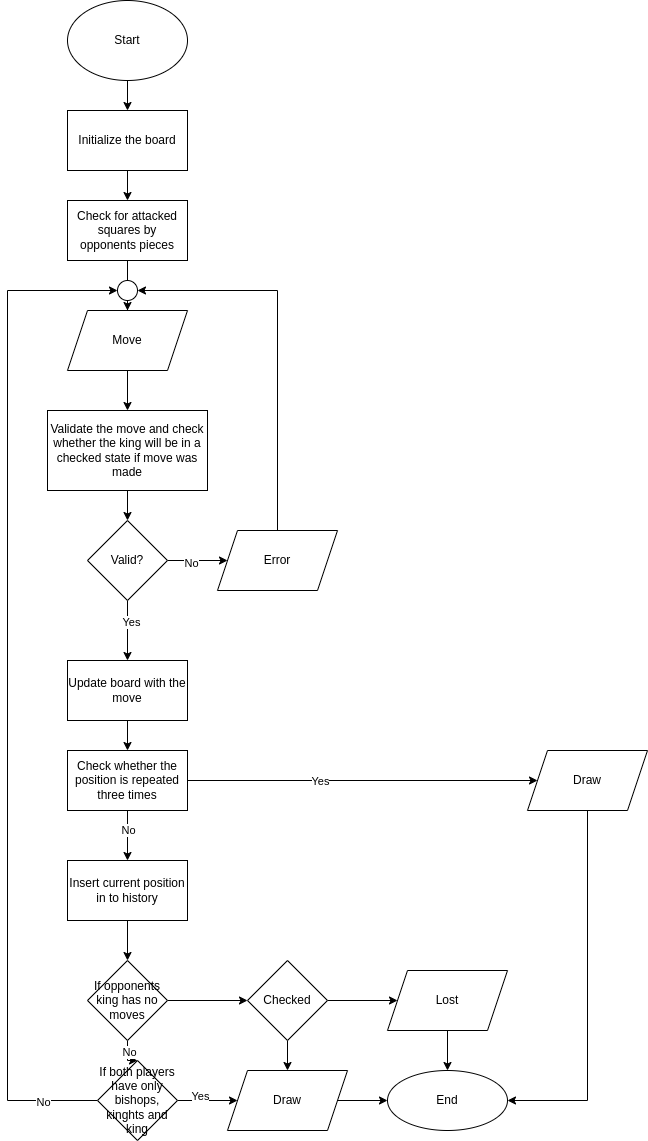

The diagram above was exported from draw.io. Its source (the exported page's mxGraphModel, read from the mxfile embedded in the PNG):
<mxGraphModel dx="880" dy="523" grid="1" gridSize="10" guides="1" tooltips="1" connect="1" arrows="1" fold="1" page="1" pageScale="1" pageWidth="850" pageHeight="1100" math="0" shadow="0">
  <root>
    <mxCell id="0" />
    <mxCell id="1" parent="0" />
    <mxCell id="TShw4HjHtUBgSH79GlFN-3" value="" style="edgeStyle=orthogonalEdgeStyle;rounded=0;orthogonalLoop=1;jettySize=auto;html=1;" parent="1" source="TShw4HjHtUBgSH79GlFN-1" target="TShw4HjHtUBgSH79GlFN-2" edge="1">
      <mxGeometry relative="1" as="geometry" />
    </mxCell>
    <mxCell id="TShw4HjHtUBgSH79GlFN-1" value="Start" style="ellipse;whiteSpace=wrap;html=1;" parent="1" vertex="1">
      <mxGeometry x="380" y="10" width="120" height="80" as="geometry" />
    </mxCell>
    <mxCell id="TShw4HjHtUBgSH79GlFN-5" value="" style="edgeStyle=orthogonalEdgeStyle;rounded=0;orthogonalLoop=1;jettySize=auto;html=1;" parent="1" source="TShw4HjHtUBgSH79GlFN-2" target="TShw4HjHtUBgSH79GlFN-4" edge="1">
      <mxGeometry relative="1" as="geometry" />
    </mxCell>
    <mxCell id="TShw4HjHtUBgSH79GlFN-2" value="Initialize the board" style="rounded=0;whiteSpace=wrap;html=1;" parent="1" vertex="1">
      <mxGeometry x="380" y="120" width="120" height="60" as="geometry" />
    </mxCell>
    <mxCell id="TShw4HjHtUBgSH79GlFN-7" value="" style="edgeStyle=orthogonalEdgeStyle;rounded=0;orthogonalLoop=1;jettySize=auto;html=1;startArrow=none;" parent="1" source="TShw4HjHtUBgSH79GlFN-18" target="TShw4HjHtUBgSH79GlFN-6" edge="1">
      <mxGeometry relative="1" as="geometry" />
    </mxCell>
    <mxCell id="TShw4HjHtUBgSH79GlFN-4" value="Check for attacked squares by opponents pieces" style="rounded=0;whiteSpace=wrap;html=1;" parent="1" vertex="1">
      <mxGeometry x="380" y="210" width="120" height="60" as="geometry" />
    </mxCell>
    <mxCell id="TShw4HjHtUBgSH79GlFN-9" value="" style="edgeStyle=orthogonalEdgeStyle;rounded=0;orthogonalLoop=1;jettySize=auto;html=1;" parent="1" source="TShw4HjHtUBgSH79GlFN-6" target="TShw4HjHtUBgSH79GlFN-8" edge="1">
      <mxGeometry relative="1" as="geometry" />
    </mxCell>
    <mxCell id="TShw4HjHtUBgSH79GlFN-6" value="Move" style="shape=parallelogram;perimeter=parallelogramPerimeter;whiteSpace=wrap;html=1;fixedSize=1;" parent="1" vertex="1">
      <mxGeometry x="380" y="320" width="120" height="60" as="geometry" />
    </mxCell>
    <mxCell id="TShw4HjHtUBgSH79GlFN-11" value="" style="edgeStyle=orthogonalEdgeStyle;rounded=0;orthogonalLoop=1;jettySize=auto;html=1;" parent="1" source="TShw4HjHtUBgSH79GlFN-8" target="TShw4HjHtUBgSH79GlFN-10" edge="1">
      <mxGeometry relative="1" as="geometry" />
    </mxCell>
    <mxCell id="TShw4HjHtUBgSH79GlFN-8" value="Validate the move and check whether the king will be in a checked state if move was made" style="rounded=0;whiteSpace=wrap;html=1;" parent="1" vertex="1">
      <mxGeometry x="360" y="420" width="160" height="80" as="geometry" />
    </mxCell>
    <mxCell id="TShw4HjHtUBgSH79GlFN-15" value="" style="edgeStyle=orthogonalEdgeStyle;rounded=0;orthogonalLoop=1;jettySize=auto;html=1;" parent="1" source="TShw4HjHtUBgSH79GlFN-10" target="TShw4HjHtUBgSH79GlFN-14" edge="1">
      <mxGeometry relative="1" as="geometry" />
    </mxCell>
    <mxCell id="TShw4HjHtUBgSH79GlFN-16" value="Yes" style="edgeLabel;html=1;align=center;verticalAlign=middle;resizable=0;points=[];" parent="TShw4HjHtUBgSH79GlFN-15" connectable="0" vertex="1">
      <mxGeometry x="-0.2889" y="3" relative="1" as="geometry">
        <mxPoint as="offset" />
      </mxGeometry>
    </mxCell>
    <mxCell id="TShw4HjHtUBgSH79GlFN-24" value="" style="edgeStyle=orthogonalEdgeStyle;rounded=0;orthogonalLoop=1;jettySize=auto;html=1;" parent="1" source="TShw4HjHtUBgSH79GlFN-10" target="TShw4HjHtUBgSH79GlFN-21" edge="1">
      <mxGeometry relative="1" as="geometry" />
    </mxCell>
    <mxCell id="TShw4HjHtUBgSH79GlFN-26" value="No" style="edgeLabel;html=1;align=center;verticalAlign=middle;resizable=0;points=[];" parent="TShw4HjHtUBgSH79GlFN-24" connectable="0" vertex="1">
      <mxGeometry x="-0.2235" y="-2" relative="1" as="geometry">
        <mxPoint as="offset" />
      </mxGeometry>
    </mxCell>
    <mxCell id="TShw4HjHtUBgSH79GlFN-10" value="Valid?" style="rhombus;whiteSpace=wrap;html=1;" parent="1" vertex="1">
      <mxGeometry x="400" y="530" width="80" height="80" as="geometry" />
    </mxCell>
    <mxCell id="TShw4HjHtUBgSH79GlFN-28" value="" style="edgeStyle=orthogonalEdgeStyle;rounded=0;orthogonalLoop=1;jettySize=auto;html=1;" parent="1" source="TShw4HjHtUBgSH79GlFN-14" target="TShw4HjHtUBgSH79GlFN-27" edge="1">
      <mxGeometry relative="1" as="geometry" />
    </mxCell>
    <mxCell id="TShw4HjHtUBgSH79GlFN-14" value="Update board with the move" style="whiteSpace=wrap;html=1;" parent="1" vertex="1">
      <mxGeometry x="380" y="670" width="120" height="60" as="geometry" />
    </mxCell>
    <mxCell id="TShw4HjHtUBgSH79GlFN-17" value="" style="endArrow=classic;html=1;rounded=0;entryX=0;entryY=0.5;entryDx=0;entryDy=0;exitX=0;exitY=0.5;exitDx=0;exitDy=0;" parent="1" source="TShw4HjHtUBgSH79GlFN-45" target="TShw4HjHtUBgSH79GlFN-18" edge="1">
      <mxGeometry width="50" height="50" relative="1" as="geometry">
        <mxPoint x="330" y="750" as="sourcePoint" />
        <mxPoint x="410" y="280" as="targetPoint" />
        <Array as="points">
          <mxPoint x="320" y="1110" />
          <mxPoint x="320" y="300" />
        </Array>
      </mxGeometry>
    </mxCell>
    <mxCell id="TShw4HjHtUBgSH79GlFN-49" value="No" style="edgeLabel;html=1;align=center;verticalAlign=middle;resizable=0;points=[];" parent="TShw4HjHtUBgSH79GlFN-17" connectable="0" vertex="1">
      <mxGeometry x="-0.892" y="1" relative="1" as="geometry">
        <mxPoint as="offset" />
      </mxGeometry>
    </mxCell>
    <mxCell id="TShw4HjHtUBgSH79GlFN-18" value="" style="ellipse;whiteSpace=wrap;html=1;aspect=fixed;" parent="1" vertex="1">
      <mxGeometry x="430" y="290" width="20" height="20" as="geometry" />
    </mxCell>
    <mxCell id="TShw4HjHtUBgSH79GlFN-19" value="" style="edgeStyle=orthogonalEdgeStyle;rounded=0;orthogonalLoop=1;jettySize=auto;html=1;endArrow=none;" parent="1" source="TShw4HjHtUBgSH79GlFN-4" target="TShw4HjHtUBgSH79GlFN-18" edge="1">
      <mxGeometry relative="1" as="geometry">
        <mxPoint x="440" y="270" as="sourcePoint" />
        <mxPoint x="440" y="310" as="targetPoint" />
      </mxGeometry>
    </mxCell>
    <mxCell id="TShw4HjHtUBgSH79GlFN-21" value="Error" style="shape=parallelogram;perimeter=parallelogramPerimeter;whiteSpace=wrap;html=1;fixedSize=1;" parent="1" vertex="1">
      <mxGeometry x="530" y="540" width="120" height="60" as="geometry" />
    </mxCell>
    <mxCell id="TShw4HjHtUBgSH79GlFN-23" value="" style="endArrow=classic;html=1;rounded=0;exitX=0.5;exitY=0;exitDx=0;exitDy=0;entryX=1;entryY=0.5;entryDx=0;entryDy=0;" parent="1" source="TShw4HjHtUBgSH79GlFN-21" target="TShw4HjHtUBgSH79GlFN-18" edge="1">
      <mxGeometry width="50" height="50" relative="1" as="geometry">
        <mxPoint x="500" y="400" as="sourcePoint" />
        <mxPoint x="550" y="350" as="targetPoint" />
        <Array as="points">
          <mxPoint x="590" y="300" />
        </Array>
      </mxGeometry>
    </mxCell>
    <mxCell id="TShw4HjHtUBgSH79GlFN-30" value="" style="edgeStyle=orthogonalEdgeStyle;rounded=0;orthogonalLoop=1;jettySize=auto;html=1;" parent="1" source="TShw4HjHtUBgSH79GlFN-27" target="TShw4HjHtUBgSH79GlFN-29" edge="1">
      <mxGeometry relative="1" as="geometry" />
    </mxCell>
    <mxCell id="TShw4HjHtUBgSH79GlFN-31" value="Yes" style="edgeLabel;html=1;align=center;verticalAlign=middle;resizable=0;points=[];" parent="TShw4HjHtUBgSH79GlFN-30" connectable="0" vertex="1">
      <mxGeometry x="-0.2444" relative="1" as="geometry">
        <mxPoint as="offset" />
      </mxGeometry>
    </mxCell>
    <mxCell id="TShw4HjHtUBgSH79GlFN-33" value="" style="edgeStyle=orthogonalEdgeStyle;rounded=0;orthogonalLoop=1;jettySize=auto;html=1;" parent="1" source="TShw4HjHtUBgSH79GlFN-27" target="TShw4HjHtUBgSH79GlFN-32" edge="1">
      <mxGeometry relative="1" as="geometry" />
    </mxCell>
    <mxCell id="TShw4HjHtUBgSH79GlFN-34" value="No" style="edgeLabel;html=1;align=center;verticalAlign=middle;resizable=0;points=[];" parent="TShw4HjHtUBgSH79GlFN-33" connectable="0" vertex="1">
      <mxGeometry x="-0.25" relative="1" as="geometry">
        <mxPoint as="offset" />
      </mxGeometry>
    </mxCell>
    <mxCell id="TShw4HjHtUBgSH79GlFN-27" value="Check whether the position is repeated three times" style="whiteSpace=wrap;html=1;" parent="1" vertex="1">
      <mxGeometry x="380" y="760" width="120" height="60" as="geometry" />
    </mxCell>
    <mxCell id="TShw4HjHtUBgSH79GlFN-29" value="Draw" style="shape=parallelogram;perimeter=parallelogramPerimeter;whiteSpace=wrap;html=1;fixedSize=1;" parent="1" vertex="1">
      <mxGeometry x="840" y="760" width="120" height="60" as="geometry" />
    </mxCell>
    <mxCell id="TShw4HjHtUBgSH79GlFN-36" value="" style="edgeStyle=orthogonalEdgeStyle;rounded=0;orthogonalLoop=1;jettySize=auto;html=1;" parent="1" source="TShw4HjHtUBgSH79GlFN-32" target="TShw4HjHtUBgSH79GlFN-35" edge="1">
      <mxGeometry relative="1" as="geometry" />
    </mxCell>
    <mxCell id="TShw4HjHtUBgSH79GlFN-32" value="Insert current position in to history" style="whiteSpace=wrap;html=1;" parent="1" vertex="1">
      <mxGeometry x="380" y="870" width="120" height="60" as="geometry" />
    </mxCell>
    <mxCell id="TShw4HjHtUBgSH79GlFN-38" value="" style="edgeStyle=orthogonalEdgeStyle;rounded=0;orthogonalLoop=1;jettySize=auto;html=1;" parent="1" source="TShw4HjHtUBgSH79GlFN-35" target="TShw4HjHtUBgSH79GlFN-37" edge="1">
      <mxGeometry relative="1" as="geometry" />
    </mxCell>
    <mxCell id="TShw4HjHtUBgSH79GlFN-46" value="" style="edgeStyle=orthogonalEdgeStyle;rounded=0;orthogonalLoop=1;jettySize=auto;html=1;" parent="1" source="TShw4HjHtUBgSH79GlFN-35" target="TShw4HjHtUBgSH79GlFN-45" edge="1">
      <mxGeometry relative="1" as="geometry" />
    </mxCell>
    <mxCell id="TShw4HjHtUBgSH79GlFN-51" value="No" style="edgeLabel;html=1;align=center;verticalAlign=middle;resizable=0;points=[];" parent="TShw4HjHtUBgSH79GlFN-46" connectable="0" vertex="1">
      <mxGeometry x="-0.2545" y="1" relative="1" as="geometry">
        <mxPoint as="offset" />
      </mxGeometry>
    </mxCell>
    <mxCell id="TShw4HjHtUBgSH79GlFN-35" value="If opponents king has no moves" style="rhombus;whiteSpace=wrap;html=1;" parent="1" vertex="1">
      <mxGeometry x="400" y="970" width="80" height="80" as="geometry" />
    </mxCell>
    <mxCell id="TShw4HjHtUBgSH79GlFN-42" value="" style="edgeStyle=orthogonalEdgeStyle;rounded=0;orthogonalLoop=1;jettySize=auto;html=1;" parent="1" source="TShw4HjHtUBgSH79GlFN-37" target="TShw4HjHtUBgSH79GlFN-41" edge="1">
      <mxGeometry relative="1" as="geometry" />
    </mxCell>
    <mxCell id="TShw4HjHtUBgSH79GlFN-44" value="" style="edgeStyle=orthogonalEdgeStyle;rounded=0;orthogonalLoop=1;jettySize=auto;html=1;" parent="1" source="TShw4HjHtUBgSH79GlFN-37" target="TShw4HjHtUBgSH79GlFN-43" edge="1">
      <mxGeometry relative="1" as="geometry" />
    </mxCell>
    <mxCell id="TShw4HjHtUBgSH79GlFN-37" value="Checked" style="rhombus;whiteSpace=wrap;html=1;" parent="1" vertex="1">
      <mxGeometry x="560" y="970" width="80" height="80" as="geometry" />
    </mxCell>
    <mxCell id="TShw4HjHtUBgSH79GlFN-54" value="" style="edgeStyle=orthogonalEdgeStyle;rounded=0;orthogonalLoop=1;jettySize=auto;html=1;" parent="1" source="TShw4HjHtUBgSH79GlFN-41" target="TShw4HjHtUBgSH79GlFN-52" edge="1">
      <mxGeometry relative="1" as="geometry" />
    </mxCell>
    <mxCell id="TShw4HjHtUBgSH79GlFN-41" value="Lost" style="shape=parallelogram;perimeter=parallelogramPerimeter;whiteSpace=wrap;html=1;fixedSize=1;" parent="1" vertex="1">
      <mxGeometry x="700" y="980" width="120" height="60" as="geometry" />
    </mxCell>
    <mxCell id="TShw4HjHtUBgSH79GlFN-53" value="" style="edgeStyle=orthogonalEdgeStyle;rounded=0;orthogonalLoop=1;jettySize=auto;html=1;" parent="1" source="TShw4HjHtUBgSH79GlFN-43" target="TShw4HjHtUBgSH79GlFN-52" edge="1">
      <mxGeometry relative="1" as="geometry" />
    </mxCell>
    <mxCell id="TShw4HjHtUBgSH79GlFN-43" value="Draw" style="shape=parallelogram;perimeter=parallelogramPerimeter;whiteSpace=wrap;html=1;fixedSize=1;" parent="1" vertex="1">
      <mxGeometry x="540" y="1080" width="120" height="60" as="geometry" />
    </mxCell>
    <mxCell id="TShw4HjHtUBgSH79GlFN-48" value="" style="edgeStyle=orthogonalEdgeStyle;rounded=0;orthogonalLoop=1;jettySize=auto;html=1;entryX=0;entryY=0.5;entryDx=0;entryDy=0;" parent="1" source="TShw4HjHtUBgSH79GlFN-45" target="TShw4HjHtUBgSH79GlFN-43" edge="1">
      <mxGeometry relative="1" as="geometry" />
    </mxCell>
    <mxCell id="TShw4HjHtUBgSH79GlFN-50" value="Yes" style="edgeLabel;html=1;align=center;verticalAlign=middle;resizable=0;points=[];" parent="TShw4HjHtUBgSH79GlFN-48" connectable="0" vertex="1">
      <mxGeometry x="-0.2571" y="5" relative="1" as="geometry">
        <mxPoint as="offset" />
      </mxGeometry>
    </mxCell>
    <mxCell id="TShw4HjHtUBgSH79GlFN-45" value="If both players have only bishops, kinghts and king" style="rhombus;whiteSpace=wrap;html=1;" parent="1" vertex="1">
      <mxGeometry x="410" y="1070" width="80" height="80" as="geometry" />
    </mxCell>
    <mxCell id="TShw4HjHtUBgSH79GlFN-52" value="End" style="ellipse;whiteSpace=wrap;html=1;" parent="1" vertex="1">
      <mxGeometry x="700" y="1080" width="120" height="60" as="geometry" />
    </mxCell>
    <mxCell id="TShw4HjHtUBgSH79GlFN-55" value="" style="endArrow=classic;html=1;rounded=0;exitX=0.5;exitY=1;exitDx=0;exitDy=0;entryX=1;entryY=0.5;entryDx=0;entryDy=0;" parent="1" source="TShw4HjHtUBgSH79GlFN-29" target="TShw4HjHtUBgSH79GlFN-52" edge="1">
      <mxGeometry width="50" height="50" relative="1" as="geometry">
        <mxPoint x="700" y="940" as="sourcePoint" />
        <mxPoint x="750" y="890" as="targetPoint" />
        <Array as="points">
          <mxPoint x="900" y="1110" />
        </Array>
      </mxGeometry>
    </mxCell>
  </root>
</mxGraphModel>